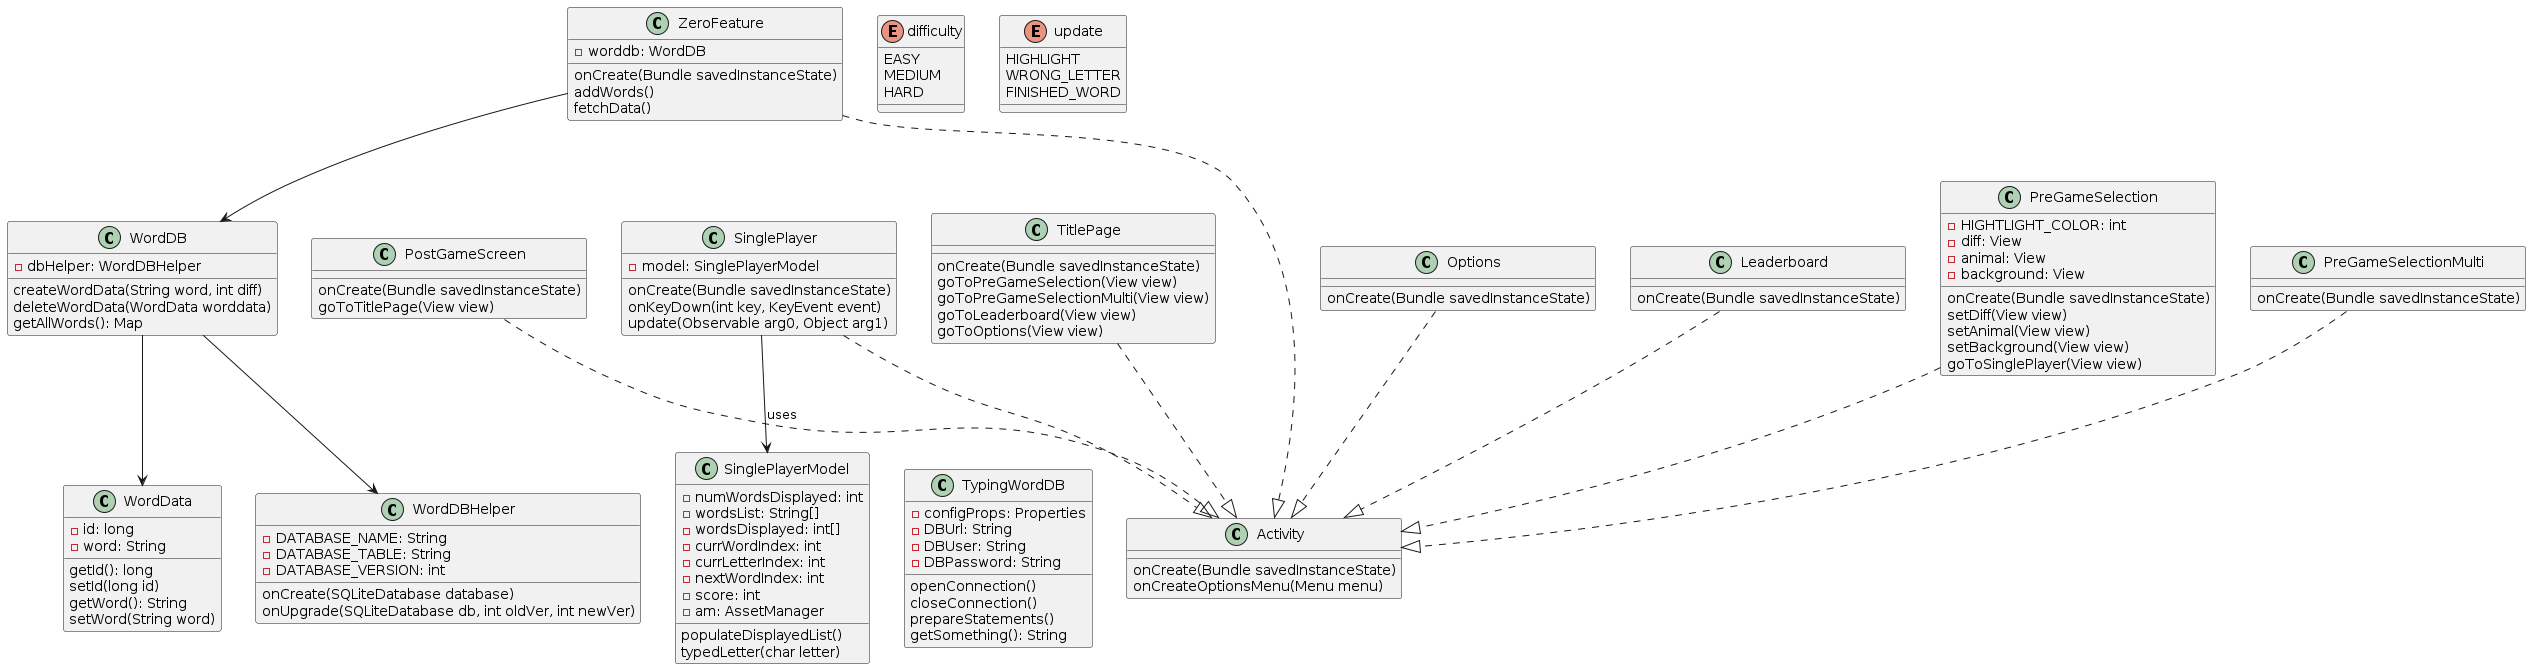

The diagram above was rendered by PlantUML. Its source (embedded in the PNG):
@startuml
class Activity {
    onCreate(Bundle savedInstanceState)
    onCreateOptionsMenu(Menu menu)
}

class PreGameSelection {
    -HIGHTLIGHT_COLOR: int
    -diff: View
    -animal: View
    -background: View
    onCreate(Bundle savedInstanceState)
    setDiff(View view)
    setAnimal(View view)
    setBackground(View view)
    goToSinglePlayer(View view)
}

class PreGameSelectionMulti {
    onCreate(Bundle savedInstanceState)
}

class SinglePlayerModel {
    -numWordsDisplayed: int
    -wordsList: String[]
    -wordsDisplayed: int[]
    -currWordIndex: int
    -currLetterIndex: int
    -nextWordIndex: int
    -score: int
    -am: AssetManager
    populateDisplayedList()
    typedLetter(char letter)
}

class PostGameScreen {
    onCreate(Bundle savedInstanceState)
    goToTitlePage(View view)
}

class TitlePage {
    onCreate(Bundle savedInstanceState)
    goToPreGameSelection(View view)
    goToPreGameSelectionMulti(View view)
    goToLeaderboard(View view)
    goToOptions(View view)
}

class ZeroFeature {
    -worddb: WordDB
    onCreate(Bundle savedInstanceState)
    addWords()
    fetchData()
}

class WordData {
    -id: long
    -word: String
    getId(): long
    setId(long id)
    getWord(): String
    setWord(String word)
}

class WordDB {
    -dbHelper: WordDBHelper
    createWordData(String word, int diff)
    deleteWordData(WordData worddata)
    getAllWords(): Map
}

class WordDBHelper {
    -DATABASE_NAME: String
    -DATABASE_TABLE: String
    -DATABASE_VERSION: int
    onCreate(SQLiteDatabase database)
    onUpgrade(SQLiteDatabase db, int oldVer, int newVer)
}

class TypingWordDB {
    -configProps: Properties
    -DBUrl: String
    -DBUser: String
    -DBPassword: String
    openConnection()
    closeConnection()
    prepareStatements()
    getSomething(): String
}

class Options {
    onCreate(Bundle savedInstanceState)
}

class Leaderboard {
    onCreate(Bundle savedInstanceState)
}

class SinglePlayer {
    -model: SinglePlayerModel
    onCreate(Bundle savedInstanceState)
    onKeyDown(int key, KeyEvent event)
    update(Observable arg0, Object arg1)
}

enum difficulty {
    EASY
    MEDIUM
    HARD
}

enum update {
    HIGHLIGHT
    WRONG_LETTER
    FINISHED_WORD
}

PreGameSelection ..|> Activity
PreGameSelectionMulti ..|> Activity
PostGameScreen ..|> Activity
TitlePage ..|> Activity
ZeroFeature ..|> Activity
Options ..|> Activity
Leaderboard ..|> Activity
SinglePlayer ..|> Activity
SinglePlayerModel -[hidden]> Activity
WordData -[hidden]> Activity
WordDBHelper -[hidden]> Activity
TypingWordDB -[hidden]> Activity

WordDB --> WordDBHelper
WordDB --> WordData
ZeroFeature --> WordDB

SinglePlayer --> SinglePlayerModel : uses
@enduml